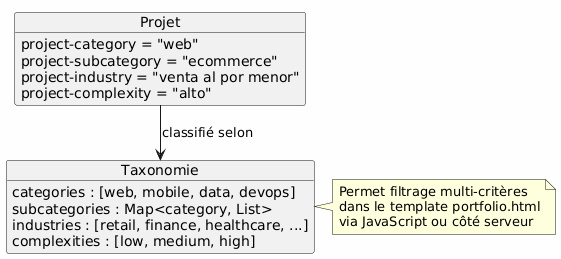

The diagram above was rendered by PlantUML. Its source (embedded in the PNG):
@startuml
skinparam backgroundColor #FEFEFE

object Projet {
  project-category = "web"
  project-subcategory = "ecommerce"
  project-industry = "venta al por menor"
  project-complexity = "alto"
}

object Taxonomie {
  categories : [web, mobile, data, devops]
  subcategories : Map<category, List>
  industries : [retail, finance, healthcare, ...]
  complexities : [low, medium, high]
}

Projet --> Taxonomie : classifié selon

note right of Taxonomie
  Permet filtrage multi-critères
  dans le template portfolio.html
  via JavaScript ou côté serveur
end note
@enduml